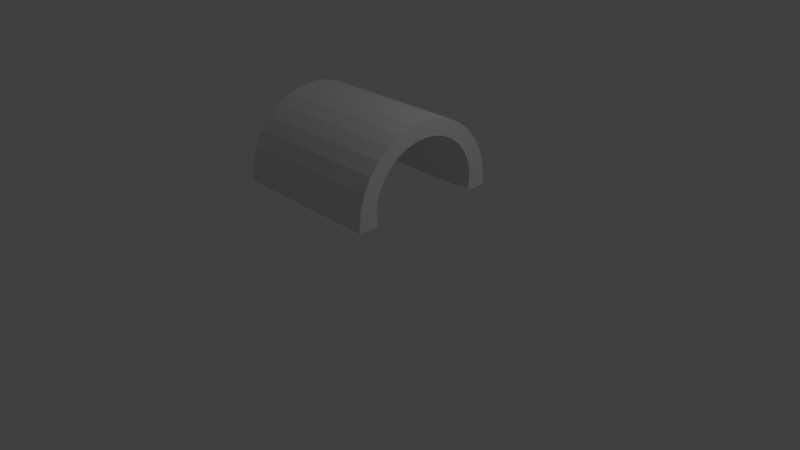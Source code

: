 # Source: Tunel.blend  (saved by Blender 2.78.0; exported with 4.5.12 LTS)
import bpy
from mathutils import Matrix  # noqa: F401  (used for matrix-valued properties, if any)

bpy.ops.wm.read_factory_settings(use_empty=True)
scene = bpy.context.scene
scene.name = 'Scene'

# ---- collections
col_collection_1 = bpy.data.collections.new('Collection 1'); scene.collection.children.link(col_collection_1)

# ---- world
world_world = bpy.data.worlds.new('World'); scene.world = world_world
world_world.color = (0.05088, 0.05088, 0.05088)
world_world.use_sun_shadow = False
world_world.sun_shadow_jitter_overblur = 0.0
world_world.cycles.sampling_method = 'MANUAL'

# ---- cameras
cam_camera = bpy.data.cameras.new('Camera')
cam_camera.clip_end = 100.0
cam_camera.lens = 35.0
cam_camera.sensor_width = 32.0
cam_camera.sensor_height = 18.0
cam_camera.ortho_scale = 7.314
cam_camera.dof.focus_distance = 0.0
cam_camera.dof.aperture_fstop = 128.0

# ---- lights
light_lamp = bpy.data.lights.new('Lamp', 'POINT')
light_lamp.transmission_factor = 0.0
light_lamp.cutoff_distance = 30.0
light_lamp.energy = 100.0
light_lamp.shadow_buffer_clip_start = 1.001
light_lamp.shadow_soft_size = 0.1
light_lamp.shadow_maximum_resolution = 0.006
light_lamp.use_absolute_resolution = True

# ---- meshes
me_cylinder = bpy.data.meshes.new('Cylinder')
me_cylinder.from_pydata([(0.0, 1.0, -1.0), (0.0, 1.0, 1.0), (-3.258e-07, -1.0, -1.0), (-3.258e-07, -1.0, 1.0), (-0.1951, -0.9808, -1.0), (-0.1951, -0.9808, 1.0), (-0.3827, -0.9239, -1.0), (-0.3827, -0.9239, 1.0), (-0.5556, -0.8315, -1.0), (-0.5556, -0.8315, 1.0), (-0.7071, -0.7071, -1.0), (-0.7071, -0.7071, 1.0), (-0.8315, -0.5556, -1.0), (-0.8315, -0.5556, 1.0), (-0.9239, -0.3827, -1.0), (-0.9239, -0.3827, 1.0), (-0.9808, -0.1951, -1.0), (-0.9808, -0.1951, 1.0), (-1.0, 9.656e-07, -1.0), (-1.0, 9.656e-07, 1.0), (-0.9808, 0.1951, -1.0), (-0.9808, 0.1951, 1.0), (-0.9239, 0.3827, -1.0), (-0.9239, 0.3827, 1.0), (-0.8315, 0.5556, -1.0), (-0.8315, 0.5556, 1.0), (-0.7071, 0.7071, -1.0), (-0.7071, 0.7071, 1.0), (-0.5556, 0.8315, -1.0), (-0.5556, 0.8315, 1.0), (-0.3827, 0.9239, -1.0), (-0.3827, 0.9239, 1.0), (-0.1951, 0.9808, -1.0), (-0.1951, 0.9808, 1.0), (0.07166, -0.9929, -1.0), (0.07166, -0.9929, 1.0), (0.07166, 0.9929, -1.0), (0.07166, 0.9929, 1.0), (-0.09207, 0.75, 1.0), (-0.09207, 0.75, -1.0), (-0.2286, 0.7356, 1.0), (-0.2286, 0.7356, -1.0), (-0.3599, 0.6929, 1.0), (-0.3599, 0.6929, -1.0), (-0.7388, -0.287, 1.0), (-0.7388, -0.287, -1.0), (-0.6741, -0.4167, 1.0), (-0.6741, -0.4167, -1.0), (-0.7786, -0.1463, 1.0), (-0.7786, -0.1463, -1.0), (-0.587, -0.5303, 1.0), (-0.587, -0.5303, -1.0), (-0.2286, -0.7356, 1.0), (-0.2286, -0.7356, -1.0), (-0.09207, -0.75, 1.0), (-0.09207, -0.75, -1.0), (-0.3599, -0.6929, 1.0), (-0.3599, -0.6929, -1.0), (0.04449, -0.7356, 1.0), (0.04449, -0.7356, -1.0), (-0.587, 0.5303, 1.0), (-0.587, 0.5303, -1.0), (-0.481, 0.6236, 1.0), (-0.481, 0.6236, -1.0), (-0.6741, 0.4167, 1.0), (-0.6741, 0.4167, -1.0), (-0.7921, 7.242e-07, 1.0), (-0.7921, 7.242e-07, -1.0), (-0.481, -0.6236, 1.0), (-0.481, -0.6236, -1.0), (-0.7786, 0.1463, 1.0), (-0.7786, 0.1463, -1.0), (0.07166, -0.7268, 1.0), (0.07166, -0.7268, -1.0), (-0.7388, 0.287, 1.0), (-0.7388, 0.287, -1.0), (0.04449, 0.7356, 1.0), (0.07166, 0.7268, 1.0), (0.07166, 0.7268, -1.0), (0.04449, 0.7356, -1.0)], [], [(0, 1, 37, 36), (2, 3, 5, 4), (4, 5, 7, 6), (6, 7, 9, 8), (8, 9, 11, 10), (10, 11, 13, 12), (12, 13, 15, 14), (14, 15, 17, 16), (16, 17, 19, 18), (18, 19, 21, 20), (20, 21, 23, 22), (22, 23, 25, 24), (24, 25, 27, 26), (26, 27, 29, 28), (28, 29, 31, 30), (30, 31, 33, 32), (32, 33, 1, 0), (0, 36, 78, 79, 39, 41, 43, 63, 61, 65, 75, 71, 67, 49, 45, 47, 51, 69, 57, 53, 55, 59, 73, 34, 2, 4, 6, 8, 10, 12, 14, 16, 18, 20, 22, 24, 26, 28, 30, 32), (36, 37, 77, 78), (35, 72, 58, 54, 52, 56, 68, 50, 46, 44, 48, 66, 70, 74, 64, 60, 62, 42, 40, 38, 76, 77, 37, 1, 33, 31, 29, 27, 25, 23, 21, 19, 17, 15, 13, 11, 9, 7, 5, 3), (34, 35, 3, 2), (47, 46, 50, 51), (63, 62, 60, 61), (71, 70, 66, 67), (57, 56, 52, 53), (75, 74, 70, 71), (61, 60, 64, 65), (43, 42, 62, 63), (55, 54, 58, 59), (59, 58, 72, 73), (49, 48, 44, 45), (51, 50, 68, 69), (69, 68, 56, 57), (79, 76, 38, 39), (45, 44, 46, 47), (39, 38, 40, 41), (53, 52, 54, 55), (65, 64, 74, 75), (76, 79, 78, 77), (41, 40, 42, 43), (73, 72, 35, 34), (67, 66, 48, 49)])
me_cylinder.use_remesh_preserve_volume = False
me_cylinder.use_remesh_preserve_attributes = False
me_cylinder.use_mirror_vertex_groups = False
me_cylinder.update()

# ---- objects
ob_cylinder = bpy.data.objects.new('Cylinder', me_cylinder)
ob_lamp = bpy.data.objects.new('Lamp', light_lamp)
ob_camera = bpy.data.objects.new('Camera', cam_camera)

# ---- transforms, parenting, visibility, modifiers, constraints
ob_cylinder.location = (0.0, 0.0, 1.072)
ob_cylinder.rotation_euler = (0.0, 1.571, 0.0)
ob_cylinder.lineart.crease_threshold = 0.0
ob_lamp.location = (4.076, 1.005, 5.904)
ob_lamp.rotation_euler = (0.6503, 0.05522, 1.866)
ob_lamp.lock_rotations_4d = False
ob_lamp.empty_display_type = 'ARROWS'
ob_lamp.color = (0.0, 0.0, 0.0, 0.0)
ob_lamp.lineart.crease_threshold = 0.0
ob_camera.location = (7.481, -6.508, 5.344)
ob_camera.rotation_euler = (1.109, 0.0, 0.8149)
ob_camera.lock_rotations_4d = False
ob_camera.empty_display_type = 'ARROWS'
ob_camera.color = (0.0, 0.0, 0.0, 0.0)
ob_camera.display_type = 'WIRE'
ob_camera.lineart.crease_threshold = 0.0

# ---- collection membership
col_collection_1.objects.link(ob_cylinder)
col_collection_1.objects.link(ob_lamp)
col_collection_1.objects.link(ob_camera)

# ---- scene / render settings (as saved in the file)
scene.camera = ob_camera
scene.frame_start = 1; scene.frame_end = 250; scene.frame_set(1)
scene.render.engine = 'BLENDER_EEVEE_NEXT'
scene.render.resolution_percentage = 50
scene.render.dither_intensity = 0.0
scene.cycles.use_denoising = False
scene.cycles.samples = 128
scene.cycles.sampling_pattern = 'TABULATED_SOBOL'
scene.cycles.light_sampling_threshold = 0.0
scene.cycles.use_adaptive_sampling = False
scene.cycles.use_light_tree = False
scene.cycles.blur_glossy = 0.0
scene.cycles.sample_clamp_indirect = 0.0
scene.view_settings.view_transform = 'Standard'
bpy.context.view_layer.update()
